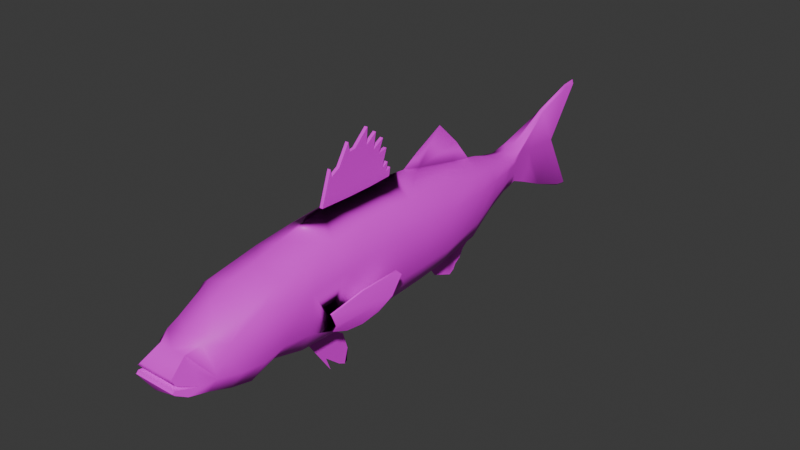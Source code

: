 # Source: Dicentrarchus_labrax.blend  (saved by Blender 4.4.32; exported with 4.5.12 LTS)
import bpy
from mathutils import Matrix  # noqa: F401  (used for matrix-valued properties, if any)

bpy.ops.wm.read_factory_settings(use_empty=True)
scene = bpy.context.scene
scene.name = 'Scene'

# ---- collections
col_collection = bpy.data.collections.new('Collection'); scene.collection.children.link(col_collection)

# ---- images (referenced by path relative to the original .blend; pixels are not part of the script)
import os
ASSET_DIR = os.environ.get("B2B_ASSET_DIR", "")  # directory of the original .blend (textures are referenced by path, not embedded)
HERE = os.path.dirname(os.path.abspath(__file__))  # packed textures are extracted next to this script under _unpacked/

def load_image(name, relpath, width, height, colorspace="sRGB"):
    """Load a texture the original file referenced (path relative to the .blend, or extracted next to this script)."""
    p = next((c for c in (os.path.join(HERE, relpath), os.path.join(ASSET_DIR, relpath)) if relpath and os.path.exists(c)), "")
    if p:
        img = bpy.data.images.load(p, check_existing=True)
        img.name = name
    else:  # same state as the original file: an image datablock whose file is absent (Cycles renders it pink)
        img = bpy.data.images.new(name, width, height)
        img.source = "FILE"
        img.filepath = "//" + (relpath or name)
    img.colorspace_settings.name = colorspace
    return img
img_dicentrachus_labrax_textura = load_image('Dicentrachus_labrax_textura', 'Dicentrachus_labrax_texture.png', 1024, 1024, 'sRGB')

# ---- materials (node trees are filled in below, after node groups)
mat_material_001 = bpy.data.materials.new('Material.001')

# ---- node groups
ng_smooth_by_angle = bpy.data.node_groups.new('Smooth by Angle', 'GeometryNodeTree')
_s = ng_smooth_by_angle.interface.new_socket(name='Mesh', in_out='OUTPUT', socket_type='NodeSocketGeometry')
_s = ng_smooth_by_angle.interface.new_socket(name='Mesh', in_out='INPUT', socket_type='NodeSocketGeometry')
_s = ng_smooth_by_angle.interface.new_socket(name='Angle', in_out='INPUT', socket_type='NodeSocketFloat')
_s.subtype = 'ANGLE'
_s.default_value = 0.5236
_s.min_value = 0.0
_s.max_value = 3.142
_s.description = 'Maximum face angle for smooth edges'
_s = ng_smooth_by_angle.interface.new_socket(name='Ignore Sharpness', in_out='INPUT', socket_type='NodeSocketBool')
_s.force_non_field = True
ng_smooth_by_angle.description = 'Set the sharpness of mesh edges based on the angle between the neighboring faces'
ng_smooth_by_angle.is_modifier = True
_N = ng_smooth_by_angle.nodes; _L = ng_smooth_by_angle.links
n0 = _N.new('GeometryNodeSetShadeSmooth'); n0.name = 'Set Shade Smooth'; n0.location = (120, -80)
n0.domain = 'EDGE'
n1 = _N.new('GeometryNodeSetShadeSmooth'); n1.name = 'Set Shade Smooth.001'; n1.location = (300, -80)
n2 = _N.new('NodeGroupOutput'); n2.name = 'Group Output'; n2.location = (480, -80)
n3 = _N.new('GeometryNodeInputMeshEdgeAngle'); n3.name = 'Edge Angle'; n3.location = (-440, -240)
n4 = _N.new('NodeGroupInput'); n4.name = 'Group Input'; n4.location = (-80, -80)
n5 = _N.new('GeometryNodeInputEdgeSmooth'); n5.name = 'Is Edge Smooth'; n5.location = (-260, -120)
n6 = _N.new('GeometryNodeInputShadeSmooth'); n6.name = 'Is Shade Smooth'; n6.location = (-440, -397)
n7 = _N.new('FunctionNodeCompare'); n7.name = 'Compare'; n7.location = (-260, -260)
n7.operation = 'LESS_EQUAL'
n7.inputs[6].default_value = (0.0, 0.0, 0.0, 0.0)
n7.inputs[7].default_value = (0.0, 0.0, 0.0, 0.0)
n8 = _N.new('FunctionNodeBooleanMath'); n8.name = 'Boolean Math.001'; n8.location = (-80, -260)
n9 = _N.new('NodeGroupInput'); n9.name = 'Group Input.001'; n9.location = (-440, -329)
n10 = _N.new('NodeGroupInput'); n10.name = 'Group Input.002'; n10.location = (-259, -189)
n11 = _N.new('FunctionNodeBooleanMath'); n11.name = 'Boolean Math'; n11.location = (-80, -149)
n11.operation = 'OR'
n12 = _N.new('FunctionNodeBooleanMath'); n12.name = 'Boolean Math.002'; n12.location = (-260, -380)
n12.operation = 'OR'
n13 = _N.new('NodeGroupInput'); n13.name = 'Group Input.003'; n13.location = (-440, -460)
_L.new(n3.outputs[0], n7.inputs[0])
_L.new(n1.outputs[0], n2.inputs[0])
_L.new(n9.outputs[1], n7.inputs[1])
_L.new(n7.outputs[0], n8.inputs[0])
_L.new(n4.outputs[0], n0.inputs[0])
_L.new(n0.outputs[0], n1.inputs[0])
_L.new(n8.outputs[0], n0.inputs[2])
_L.new(n10.outputs[2], n11.inputs[1])
_L.new(n5.outputs[0], n11.inputs[0])
_L.new(n11.outputs[0], n0.inputs[1])
_L.new(n13.outputs[2], n12.inputs[1])
_L.new(n6.outputs[0], n12.inputs[0])
_L.new(n12.outputs[0], n8.inputs[1])
n2.is_active_output = True

# ---- material node trees
mat_material_001.use_nodes = True; mat_material_001.node_tree.nodes.clear()
_N = mat_material_001.node_tree.nodes; _L = mat_material_001.node_tree.links
n0 = _N.new('ShaderNodeBsdfPrincipled'); n0.name = 'Principled BSDF'; n0.location = (10, 300)
n1 = _N.new('ShaderNodeOutputMaterial'); n1.name = 'Material Output'; n1.location = (300, 300)
n2 = _N.new('ShaderNodeTexImage'); n2.name = 'Image Texture'; n2.location = (-280, 280)
n2.image = img_dicentrachus_labrax_textura
_L.new(n0.outputs[0], n1.inputs[0])
_L.new(n2.outputs[0], n0.inputs[0])
n1.is_active_output = True

# ---- world
world_world = bpy.data.worlds.new('World'); scene.world = world_world
world_world.use_nodes = True; world_world.node_tree.nodes.clear()
_N = world_world.node_tree.nodes; _L = world_world.node_tree.links
n0 = _N.new('ShaderNodeOutputWorld'); n0.name = 'World Output'; n0.location = (300, 300)
n1 = _N.new('ShaderNodeBackground'); n1.name = 'Background'; n1.location = (10, 300)
n1.inputs[0].default_value = (0.05088, 0.05088, 0.05088, 1.0)
_L.new(n1.outputs[0], n0.inputs[0])
n0.is_active_output = True
world_world.color = (0.05088, 0.05088, 0.05088)
world_world.sun_shadow_jitter_overblur = 0.0

# ---- meshes
me_vert = bpy.data.meshes.new('Vert')
me_vert.from_pydata([(0.0, -0.3978, 0.4703), (0.0, -0.633, 0.4703), (0.0, -0.8955, 0.4782), (0.0, -1.321, 0.3824), (0.0, -1.744, 0.2881), (0.0, -2.139, 0.07733), (0.0, -2.397, -0.06686), (0.0, -2.398, -0.09833), (0.0, -2.353, -0.1218), (0.0, -2.415, -0.1971), (0.0, -2.137, -0.333), (0.0, -1.771, -0.4389), (0.0, -1.346, -0.4706), (0.0, -0.9432, -0.5026), (0.0, -0.6321, -0.5164), (0.0, -0.3958, -0.5072), (0.0, -0.0899, -0.4852), (0.0, 0.2602, -0.4345), (0.0, 0.5886, -0.3585), (0.0, 0.9441, -0.1813), (0.0, 1.11, -0.1128), (0.0, 1.199, -0.08891), (0.0, 1.3, -0.08891), (0.0, 2.17, -0.4423), (0.0, 2.273, -0.4569), (0.0, 2.009, 0.05042), (0.0, 2.317, 0.5285), (0.0, 2.189, 0.5156), (0.0, 1.826, 0.3966), (0.0, 1.433, 0.1984), (0.0, 1.817, -0.3067), (0.0, 1.298, 0.1793), (0.0, 1.206, 0.1836), (0.0, 1.111, 0.2026), (0.0, 0.8847, 0.2723), (0.0, 0.6006, 0.3229), (0.0, 0.1739, 0.4145), (0.0, -0.1923, 0.4795), (0.0, -1.519, 0.3329), (0.0, -1.539, -0.4643), (0.0, -1.924, 0.2042), (0.0, -1.944, -0.4048), (0.0, -2.309, -0.2714), (0.0, -2.256, 0.02455), (0.0, -2.4, -0.133), (0.0, -2.421, -0.1503), (0.0, -2.236, -0.1737), (0.2059, -0.3978, 0.3593), (0.2055, -0.6329, 0.3593), (0.208, -1.0, 0.332), (0.2114, -1.321, 0.2951), (0.2145, -1.519, 0.259), (0.2223, -1.744, 0.211), (0.1659, -2.062, 0.09867), (0.1574, -2.155, 0.06534), (0.1153, -2.253, 0.02454), (0.1486, -2.397, -0.06687), (0.1776, -2.397, -0.09833), (0.1868, -2.353, -0.1218), (0.1722, -2.42, -0.1503), (0.1444, -2.382, -0.1942), (0.1746, -2.303, -0.2334), (0.1623, -2.13, -0.2924), (0.1817, -1.959, -0.3445), (0.2222, -1.823, -0.3481), (0.2145, -1.616, -0.2861), (0.2114, -1.346, -0.358), (0.208, -1.0, -0.378), (0.2055, -0.632, -0.3914), (0.2059, -0.3958, -0.3847), (0.2078, -0.08988, -0.3687), (0.2108, 0.1757, -0.3446), (0.2196, 0.5886, -0.262), (0.165, 0.8912, -0.1517), (0.14, 1.11, -0.08047), (0.1364, 1.199, -0.06267), (0.1122, 1.3, -0.06267), (0.07757, 1.473, -0.1394), (0.02226, 1.817, -0.3003), (0.01069, 2.17, -0.4288), (0.01069, 2.273, -0.4427), (0.01057, 2.009, 0.05651), (0.01069, 2.317, 0.4916), (0.01069, 2.189, 0.4795), (0.02147, 1.826, 0.3666), (0.08594, 1.435, 0.1826), (0.1124, 1.298, 0.1331), (0.1357, 1.206, 0.1362), (0.1404, 1.111, 0.1496), (0.1654, 0.8852, 0.1986), (0.2189, 0.6006, 0.2517), (0.2108, 0.1739, 0.3185), (0.2072, -0.1944, 0.3494), (0.2099, -2.238, -0.1737), (0.1765, -2.399, -0.133), (0.2341, -2.108, -0.1741), (0.2342, -1.99, 0.01955), (0.3055, -1.764, -0.198), (0.3121, -1.589, -0.1599), (0.3121, -1.338, -0.1917), (0.3088, -1.122, -0.2267), (0.3121, -0.6323, -0.1929), (0.3121, -0.3971, 0.153), (0.3121, -0.09357, -0.1787), (0.3121, 0.1745, 0.1341), (0.266, 0.5926, -0.1239), (0.2102, 0.8858, 0.1117), (0.1625, 1.109, -0.008506), (0.1372, 1.204, 0.09275), (0.113, 1.299, 0.000482), (0.05725, 1.601, -0.04791), (0.2087, -2.192, -0.03246), (0.27, -1.936, -0.2033), (0.2756, -1.742, 0.1722), (0.3121, -1.58, 0.1554), (0.3121, -1.329, 0.1066), (0.3121, -1.0, 0.1311), (0.3121, -0.6326, 0.1499), (0.3121, -0.3964, -0.1868), (0.3121, -0.09727, 0.1471), (0.3121, 0.1751, -0.1688), (0.2658, 0.5966, 0.1107), (0.2098, 0.8881, -0.04881), (0.1627, 1.109, 0.0977), (0.1373, 1.202, 0.001916), (0.1132, 1.299, 0.08988), (0.05957, 1.589, 0.114), (0.0, 1.47, -0.1366), (0.2406, -2.023, -0.08364), (0.2257, -2.12, -0.1074), (0.0, 0.3827, -0.6047), (0.0, 0.5869, -0.6879), (0.0, 1.021, -0.2286), (0.0, -0.4207, 0.9343), (0.0, -0.6196, 0.8829), (0.0, -0.8046, 0.7423), (0.0, -0.3327, 0.8703), (0.0, -0.7171, 0.7268), (0.0, -0.5514, 0.8155), (0.0, -0.4334, 0.8021), (0.0, -0.2197, 0.7114), (0.0, -0.2571, 0.8), (0.0, -0.2651, 0.5709), (0.0, -0.3605, 0.7432), (0.0, -0.2525, 0.621), (0.0, -0.3039, 0.6935), (0.0, -0.2086, 0.5988), (0.0, -0.2244, 0.5303), (0.0, -0.1795, 0.5464), (0.0, -0.6083, 0.8074), (0.0, -0.7933, 0.6843), (0.0, -0.01197, 0.4629), (0.0, 0.7913, 0.2873), (0.0, 0.6311, 0.481), (0.0, 0.4171, 0.6841), (0.0, 0.1491, 0.5529), (0.0, -0.3466, 0.8067), (0.0, -1.104, -0.506), (0.0, -0.7128, -0.6194), (0.0, -0.6782, -0.8777), (0.0, -0.666, -0.7719), (0.0, -0.8553, -0.8691), (0.0, -0.8166, -0.5502), (0.0, -0.7635, -0.8632), (0.0, -0.701, -0.8956), (0.3027, -1.156, -0.1274), (0.2584, -1.108, -0.2993), (0.4385, -0.6818, -0.1375), (0.4471, -0.6343, 0.04386), (0.3725, -0.7547, -0.2578), (0.3731, -0.9053, -0.02185), (0.4546, -0.5923, 0.003546), (0.326, -0.8731, -0.3199), (0.2915, -0.9949, -0.3297), (0.01402, -0.9432, -0.5026), (0.01402, -0.8166, -0.5502), (0.008882, -0.9105, -0.7378), (0.3158, -1.158, -0.129), (0.3279, -1.124, -0.2283), (0.2775, -1.11, -0.3009), (0.4678, -0.5943, 0.001952), (0.4576, -0.6838, -0.1391), (0.3916, -0.7566, -0.2594), (0.3451, -0.875, -0.3215), (0.3862, -0.9072, -0.02345), (0.4602, -0.6362, 0.04227), (0.3105, -0.9968, -0.3313), (0.0139, -0.3978, 0.4703), (0.0139, -0.633, 0.4703), (0.0139, -0.8955, 0.4782), (0.0139, -0.1923, 0.4795), (0.0139, -0.6083, 0.8074), (0.0139, -0.6196, 0.8829), (0.0139, -0.7933, 0.6843), (0.0139, -0.8046, 0.7423), (0.0139, -0.4334, 0.8021), (0.0139, -0.4207, 0.9343), (0.0139, -0.3466, 0.8067), (0.0139, -0.3327, 0.8703), (0.0139, -0.7171, 0.7268), (0.0139, -0.5514, 0.8155), (0.0139, -0.2525, 0.621), (0.0139, -0.2197, 0.7114), (0.0139, -0.3039, 0.6935), (0.0139, -0.2571, 0.8), (0.0139, -0.2086, 0.5988), (0.0139, -0.2651, 0.5709), (0.0139, -0.3605, 0.7432), (0.0139, -0.2244, 0.5303), (0.0139, -0.1795, 0.5464), (0.0, 0.7597, -0.5106), (0.0, 0.9074, -0.3566), (0.0, 0.6605, -0.6161), (0.0, 0.9805, -0.2803), (0.0, 0.7158, -0.5833), (0.0, 0.83, -0.4611), (0.0, 0.6348, -0.6602)], [], [(118, 69, 70, 103), (54, 55, 56, 57, 58, 93, 94, 59, 60, 61, 62, 95, 111), (97, 112, 63, 64), (98, 97, 64, 65), (99, 98, 65, 66), (100, 99, 66, 67, 166), (101, 100, 166, 67, 68), (102, 47, 48, 117), (119, 104, 91, 92), (104, 121, 90, 91), (121, 106, 89, 90), (106, 123, 88, 89), (123, 108, 87, 88), (108, 125, 86, 87), (125, 126, 85, 86), (77, 78, 79, 80, 81, 82, 83, 84, 85, 126, 110), (76, 77, 110, 109), (109, 110, 126, 125), (75, 76, 109, 124), (124, 109, 125, 108), (74, 75, 124, 107), (107, 124, 108, 123), (73, 74, 107, 122), (122, 107, 123, 106), (72, 73, 122, 105), (105, 122, 106, 121), (71, 72, 105, 120), (120, 105, 121, 104), (70, 71, 120, 103), (103, 120, 104, 119), (69, 118, 101, 68), (118, 102, 117, 101), (48, 49, 116, 117), (117, 116, 165, 100, 101), (49, 50, 115, 116), (116, 115, 99, 100, 165), (50, 51, 114, 115), (115, 114, 98, 99), (51, 52, 113, 114), (114, 113, 97, 98), (52, 53, 96, 113), (113, 96, 128, 112, 97), (47, 102, 119, 92), (102, 118, 103, 119), (0, 47, 92, 37), (26, 82, 81, 25), (14, 68, 67, 13), (39, 65, 64, 11), (1, 48, 47, 0), (27, 83, 82, 26), (15, 69, 68, 14), (40, 53, 52, 4), (2, 49, 48, 1), (28, 84, 83, 27), (16, 70, 69, 15), (41, 63, 62, 10), (3, 50, 49, 2), (29, 85, 84, 28), (17, 71, 70, 16), (42, 61, 60, 9), (4, 52, 51, 38), (18, 72, 71, 17), (43, 55, 54, 5), (5, 54, 53, 40), (31, 86, 85, 29), (19, 73, 72, 18), (44, 94, 93, 46), (6, 56, 55, 43), (32, 87, 86, 31), (20, 74, 73, 19), (45, 59, 94, 44), (7, 57, 56, 6), (33, 88, 87, 32), (21, 75, 74, 20), (46, 93, 58, 8), (8, 58, 57, 7), (34, 89, 88, 33), (22, 76, 75, 21), (9, 60, 59, 45), (35, 90, 89, 34, 152), (22, 127, 77, 76), (10, 62, 61, 42), (36, 91, 90, 35), (23, 79, 78, 30), (11, 64, 63, 41), (37, 92, 91, 36, 151), (24, 80, 79, 23), (12, 66, 65, 39), (38, 51, 50, 3), (25, 81, 80, 24), (13, 67, 66, 12, 157), (78, 77, 127, 30), (62, 63, 112, 95), (111, 129, 128, 96, 53, 54), (95, 112, 128, 129, 111), (141, 143, 207, 204), (137, 150, 193, 199), (169, 167, 181, 182), (168, 170, 184, 185), (174, 157, 161, 176, 163, 164, 159, 160, 158, 175), (162, 13, 174, 175), (13, 157, 174), (158, 162, 175), (19, 18, 131, 216, 212, 214, 210, 215, 211, 213, 132), (18, 17, 130, 131), (178, 179, 186, 183, 182, 181), (178, 181, 180, 185, 184, 177), (166, 173, 186, 179), (170, 165, 177, 184), (165, 100, 178, 177), (100, 166, 179, 178), (171, 168, 185, 180), (172, 169, 182, 183), (167, 171, 180, 181), (173, 172, 183, 186), (189, 188, 192, 199, 193, 194), (187, 190, 209, 208, 205, 206, 201, 202, 203, 204, 207, 197, 198, 195, 196, 200, 191, 192, 188), (142, 144, 201, 206), (134, 137, 199, 192), (140, 145, 203, 202), (133, 138, 200, 196), (149, 134, 192, 191), (147, 146, 205, 208), (143, 156, 197, 207), (1, 0, 187, 188), (0, 37, 190, 187), (136, 139, 195, 198), (150, 135, 194, 193), (148, 147, 208, 209), (2, 1, 188, 189), (144, 140, 202, 201), (139, 133, 196, 195), (37, 148, 209, 190), (145, 141, 204, 203), (156, 136, 198, 197), (138, 149, 191, 200), (146, 142, 206, 205), (135, 2, 189, 194), (151, 36, 153, 154, 155), (36, 35, 153), (35, 152, 153), (165, 170, 168, 171, 167, 169, 172, 173, 166, 100)])
me_vert.polygons.foreach_set('use_smooth', [True] * 142)
_uv = me_vert.uv_layers.new(name='UVMap')
_uv.uv.foreach_set('vector', [0.1695, 0.4273, 0.2099, 0.4295, 0.2056, 0.4926, 0.1668, 0.4899, 0.1225, 0.06527, 0.1311, 0.04552, 0.1507, 0.01587, 0.1573, 0.01551, 0.162, 0.02457, 0.1725, 0.04834, 0.1645, 0.0152, 0.1681, 0.01106, 0.1769, 0.01946, 0.1849, 0.03546, 0.1965, 0.0715, 0.1723, 0.07484, 0.1431, 0.05735, 0.1764, 0.1451, 0.1779, 0.1099, 0.2068, 0.1069, 0.2072, 0.1344, 0.3242, 0.1801, 0.3306, 0.1456, 0.3603, 0.1379, 0.354, 0.1782, 0.3246, 0.2325, 0.3242, 0.1801, 0.354, 0.1782, 0.3585, 0.2356, 0.3262, 0.2777, 0.3246, 0.2325, 0.3585, 0.2356, 0.3575, 0.3069, 0.342, 0.2826, 0.1715, 0.3786, 0.1802, 0.2777, 0.1949, 0.2814, 0.2106, 0.3046, 0.2121, 0.3807, 0.09922, 0.426, 0.05607, 0.4264, 0.05685, 0.3778, 0.1006, 0.3773, 0.09943, 0.4879, 0.1012, 0.5441, 0.06261, 0.5445, 0.05744, 0.4684, 0.1012, 0.5441, 0.1044, 0.6319, 0.07504, 0.6328, 0.06261, 0.5445, 0.1044, 0.6319, 0.103, 0.6923, 0.08483, 0.6924, 0.07504, 0.6328, 0.103, 0.6923, 0.1049, 0.7391, 0.09409, 0.7395, 0.08483, 0.6924, 0.1049, 0.7391, 0.1055, 0.759, 0.09652, 0.7594, 0.09409, 0.7395, 0.1055, 0.759, 0.1057, 0.7789, 0.09675, 0.7786, 0.09652, 0.7594, 0.1057, 0.7789, 0.09949, 0.8393, 0.08595, 0.8071, 0.09675, 0.7786, 0.1524, 0.8161, 0.1842, 0.8884, 0.2096, 0.962, 0.2121, 0.9832, 0.1098, 0.927, 0.01873, 0.9889, 0.02167, 0.9625, 0.04628, 0.8879, 0.08595, 0.8071, 0.09949, 0.8393, 0.1329, 0.8424, 0.1372, 0.7796, 0.1524, 0.8161, 0.1329, 0.8424, 0.1242, 0.7793, 0.1242, 0.7793, 0.1329, 0.8424, 0.09949, 0.8393, 0.1057, 0.7789, 0.1377, 0.7586, 0.1372, 0.7796, 0.1242, 0.7793, 0.1243, 0.7588, 0.1243, 0.7588, 0.1242, 0.7793, 0.1057, 0.7789, 0.1055, 0.759, 0.1417, 0.7402, 0.1377, 0.7586, 0.1243, 0.7588, 0.1269, 0.7394, 0.1269, 0.7394, 0.1243, 0.7588, 0.1055, 0.759, 0.1049, 0.7391, 0.1573, 0.695, 0.1417, 0.7402, 0.1269, 0.7394, 0.1362, 0.6934, 0.1362, 0.6934, 0.1269, 0.7394, 0.1049, 0.7391, 0.103, 0.6923, 0.1813, 0.6322, 0.1573, 0.695, 0.1362, 0.6934, 0.153, 0.6319, 0.153, 0.6319, 0.1362, 0.6934, 0.103, 0.6923, 0.1044, 0.6319, 0.1998, 0.5473, 0.1813, 0.6322, 0.153, 0.6319, 0.1638, 0.5453, 0.1638, 0.5453, 0.153, 0.6319, 0.1044, 0.6319, 0.1012, 0.5441, 0.2056, 0.4926, 0.1998, 0.5473, 0.1638, 0.5453, 0.1668, 0.4899, 0.1668, 0.4899, 0.1638, 0.5453, 0.1012, 0.5441, 0.09943, 0.4879, 0.2099, 0.4295, 0.1695, 0.4273, 0.1715, 0.3786, 0.2121, 0.3807, 0.1695, 0.4273, 0.09922, 0.426, 0.1006, 0.3773, 0.1715, 0.3786, 0.05685, 0.3778, 0.06374, 0.3021, 0.1058, 0.3015, 0.1006, 0.3773, 0.1006, 0.3773, 0.1058, 0.3015, 0.1597, 0.2703, 0.1802, 0.2777, 0.1715, 0.3786, 0.06374, 0.3021, 0.07246, 0.2359, 0.1119, 0.2336, 0.1058, 0.3015, 0.1058, 0.3015, 0.1119, 0.2336, 0.1737, 0.2329, 0.1802, 0.2777, 0.1597, 0.2703, 0.07246, 0.2359, 0.08061, 0.1951, 0.1027, 0.1816, 0.1119, 0.2336, 0.1119, 0.2336, 0.1027, 0.1816, 0.1679, 0.181, 0.1737, 0.2329, 0.2562, 0.6688, 0.2547, 0.7159, 0.2429, 0.7181, 0.2342, 0.6879, 0.1027, 0.1816, 0.09958, 0.1487, 0.1764, 0.1451, 0.1679, 0.181, 0.09134, 0.1487, 0.1154, 0.08414, 0.1318, 0.09852, 0.09958, 0.1487, 0.09958, 0.1487, 0.1318, 0.09852, 0.1533, 0.09201, 0.1779, 0.1099, 0.1764, 0.1451, 0.05607, 0.4264, 0.09922, 0.426, 0.09943, 0.4879, 0.05744, 0.4684, 0.09922, 0.426, 0.1695, 0.4273, 0.1668, 0.4899, 0.09943, 0.4879, 0.2995, 0.4368, 0.2548, 0.4442, 0.2534, 0.4055, 0.2987, 0.3963, 0.5295, 0.7135, 0.5339, 0.7192, 0.5295, 0.8251, 0.5299, 0.8268, 0.405, 0.3856, 0.3555, 0.3826, 0.3575, 0.3069, 0.4069, 0.3216, 0.4093, 0.1986, 0.354, 0.1782, 0.3603, 0.1379, 0.4093, 0.1504, 0.3006, 0.4824, 0.256, 0.4898, 0.2548, 0.4442, 0.2995, 0.4368, 0.01414, 0.9625, 0.02167, 0.9625, 0.01873, 0.9889, 0.01106, 0.9889, 0.4018, 0.4336, 0.3525, 0.4307, 0.3555, 0.3826, 0.405, 0.3856, 0.3011, 0.7519, 0.2654, 0.7858, 0.2547, 0.7159, 0.302, 0.711, 0.302, 0.5327, 0.2566, 0.5629, 0.256, 0.4898, 0.3006, 0.4824, 0.03998, 0.888, 0.04628, 0.8879, 0.02167, 0.9625, 0.01414, 0.9625, 0.3968, 0.4954, 0.3476, 0.4927, 0.3525, 0.4307, 0.4018, 0.4336, 0.4079, 0.1138, 0.3688, 0.1098, 0.3694, 0.07299, 0.4033, 0.07216, 0.302, 0.6221, 0.2567, 0.6278, 0.2566, 0.5629, 0.302, 0.5327, 0.2851, 0.1016, 0.2671, 0.102, 0.2824, 0.01316, 0.2875, 0.01106, 0.3887, 0.5654, 0.3422, 0.5462, 0.3476, 0.4927, 0.3968, 0.4954, 0.3994, 0.03507, 0.3635, 0.03585, 0.3663, 0.0184, 0.3937, 0.01106, 0.302, 0.711, 0.2547, 0.7159, 0.2562, 0.6688, 0.3019, 0.6641, 0.3785, 0.6301, 0.329, 0.628, 0.3422, 0.5462, 0.3887, 0.5654, 0.2989, 0.8293, 0.2752, 0.8284, 0.2669, 0.8062, 0.2995, 0.8027, 0.2995, 0.8027, 0.2669, 0.8062, 0.2654, 0.7858, 0.3011, 0.7519, 0.2854, 0.1291, 0.2613, 0.1321, 0.2671, 0.102, 0.2851, 0.1016, 0.4538, 0.81, 0.4872, 0.8214, 0.4897, 0.8882, 0.4423, 0.8913, 0.5584, 0.6464, 0.5579, 0.6827, 0.5295, 0.6914, 0.5295, 0.6482, 0.2976, 0.8632, 0.2671, 0.8627, 0.2752, 0.8284, 0.2989, 0.8293, 0.2859, 0.1466, 0.257, 0.1496, 0.2613, 0.1321, 0.2854, 0.1291, 0.4588, 0.7735, 0.4882, 0.7744, 0.4872, 0.8214, 0.4538, 0.81, 0.5637, 0.6466, 0.5632, 0.6821, 0.5579, 0.6827, 0.5584, 0.6464, 0.669, 0.353, 0.669, 0.3898, 0.6627, 0.3837, 0.6627, 0.353, 0.2868, 0.1637, 0.2568, 0.1671, 0.257, 0.1496, 0.2859, 0.1466, 0.4611, 0.7552, 0.4897, 0.7566, 0.4882, 0.7744, 0.4588, 0.7735, 0.6049, 0.04999, 0.6049, 0.01106, 0.6303, 0.01215, 0.6306, 0.04682, 0.6306, 0.04682, 0.6303, 0.01215, 0.6401, 0.0123, 0.6406, 0.04528, 0.2893, 0.2025, 0.2537, 0.2072, 0.2568, 0.1671, 0.2868, 0.1637, 0.4651, 0.228, 0.4423, 0.2238, 0.4423, 0.2031, 0.4695, 0.2079, 0.6724, 0.01111, 0.6733, 0.0407, 0.6627, 0.04665, 0.6627, 0.01106, 0.2917, 0.2539, 0.2452, 0.2584, 0.2537, 0.2072, 0.2893, 0.2025, 0.29, 0.2195, 0.4651, 0.228, 0.4616, 0.2643, 0.4475, 0.2628, 0.4423, 0.2238, 0.4033, 0.07216, 0.3694, 0.07299, 0.3635, 0.03585, 0.3994, 0.03507, 0.2956, 0.33, 0.2502, 0.3363, 0.2452, 0.2584, 0.2917, 0.2539, 0.4565, 0.4185, 0.4534, 0.4175, 0.456, 0.3406, 0.4607, 0.3415, 0.4093, 0.1504, 0.3603, 0.1379, 0.3688, 0.1098, 0.4079, 0.1138, 0.2987, 0.3963, 0.2534, 0.4055, 0.2502, 0.3363, 0.2956, 0.33, 0.2975, 0.3625, 0.4532, 0.4396, 0.45, 0.4387, 0.4534, 0.4175, 0.4565, 0.4185, 0.4079, 0.2381, 0.3585, 0.2356, 0.354, 0.1782, 0.4093, 0.1986, 0.3019, 0.6641, 0.2562, 0.6688, 0.2567, 0.6278, 0.302, 0.6221, 0.6049, 0.2207, 0.6071, 0.2194, 0.6072, 0.332, 0.6049, 0.3349, 0.4069, 0.3216, 0.3575, 0.3069, 0.3585, 0.2356, 0.4079, 0.2381, 0.4088, 0.2889, 0.456, 0.3406, 0.4475, 0.2628, 0.4616, 0.2643, 0.4607, 0.3415, 0.3694, 0.07299, 0.3688, 0.1098, 0.3394, 0.1103, 0.3451, 0.07416, 0.1431, 0.05735, 0.1585, 0.07226, 0.1533, 0.09201, 0.1318, 0.09852, 0.1154, 0.08414, 0.1225, 0.06527, 0.1723, 0.07484, 0.1779, 0.1099, 0.1533, 0.09201, 0.1585, 0.07226, 0.1431, 0.05735, 0.6655, 0.9446, 0.6655, 0.9688, 0.6627, 0.9688, 0.6627, 0.9446, 0.6655, 0.1739, 0.6662, 0.1918, 0.6634, 0.1919, 0.6627, 0.1741, 0.5296, 0.3983, 0.5352, 0.3695, 0.5391, 0.3687, 0.5335, 0.3975, 0.5322, 0.8491, 0.5329, 0.9086, 0.5302, 0.9083, 0.5295, 0.8489, 0.5552, 0.02913, 0.5828, 0.01106, 0.5828, 0.1023, 0.577, 0.07317, 0.5665, 0.1117, 0.5596, 0.1246, 0.5537, 0.1241, 0.5393, 0.1075, 0.5295, 0.07597, 0.5392, 0.05202, 0.6656, 0.06904, 0.6656, 0.0902, 0.6627, 0.08994, 0.6627, 0.06878, 0.6656, 0.0902, 0.6634, 0.1214, 0.6627, 0.08994, 0.6051, 0.8474, 0.6049, 0.8288, 0.6078, 0.8288, 0.3968, 0.8337, 0.388, 0.9153, 0.3242, 0.9392, 0.3261, 0.9279, 0.3328, 0.9198, 0.3352, 0.9068, 0.3462, 0.893, 0.3507, 0.8759, 0.3654, 0.8534, 0.375, 0.8338, 0.3821, 0.8222, 0.388, 0.9153, 0.3968, 0.9843, 0.355, 0.9728, 0.3242, 0.9392, 0.48, 0.7305, 0.4651, 0.7331, 0.4502, 0.7144, 0.4423, 0.6908, 0.4446, 0.6639, 0.4618, 0.6413, 0.48, 0.7305, 0.4618, 0.6413, 0.4815, 0.6131, 0.4925, 0.6177, 0.5017, 0.6736, 0.5017, 0.7289, 0.666, 0.8041, 0.666, 0.8289, 0.6627, 0.8292, 0.6627, 0.8045, 0.5329, 0.9086, 0.5322, 0.9666, 0.5295, 0.9664, 0.5302, 0.9083, 0.6152, 0.9237, 0.6088, 0.9444, 0.6049, 0.9437, 0.6125, 0.9233, 0.6088, 0.9444, 0.6152, 0.9617, 0.6113, 0.961, 0.6049, 0.9437, 0.6954, 0.3518, 0.6954, 0.3417, 0.6981, 0.3423, 0.6981, 0.3525, 0.5295, 0.4275, 0.5296, 0.3983, 0.5335, 0.3975, 0.5334, 0.4267, 0.5352, 0.3695, 0.5295, 0.3392, 0.5322, 0.3388, 0.5391, 0.3687, 0.5307, 0.4513, 0.5295, 0.4275, 0.5334, 0.4267, 0.5346, 0.4505, 0.4185, 0.6522, 0.4201, 0.7064, 0.3348, 0.7091, 0.3671, 0.6889, 0.3759, 0.6732, 0.3639, 0.6709, 0.4201, 0.755, 0.4182, 0.7974, 0.4044, 0.8, 0.4077, 0.7908, 0.3936, 0.794, 0.3993, 0.7823, 0.389, 0.7849, 0.3703, 0.7917, 0.374, 0.7743, 0.3519, 0.7839, 0.3637, 0.7626, 0.3506, 0.7655, 0.3374, 0.7683, 0.3515, 0.7475, 0.3242, 0.7501, 0.3487, 0.7231, 0.3504, 0.7114, 0.3348, 0.7091, 0.4201, 0.7064, 0.6627, 0.7337, 0.6627, 0.7242, 0.6656, 0.7242, 0.6656, 0.7337, 0.6662, 0.1436, 0.6655, 0.1739, 0.6627, 0.1741, 0.6634, 0.1438, 0.6983, 0.05269, 0.6983, 0.0703, 0.6954, 0.07026, 0.6954, 0.05265, 0.6661, 0.2852, 0.6655, 0.3192, 0.6627, 0.3192, 0.6632, 0.2853, 0.6954, 0.1082, 0.6954, 0.09243, 0.6983, 0.09243, 0.6983, 0.1082, 0.6954, 0.1435, 0.6954, 0.1303, 0.6983, 0.1303, 0.6983, 0.1435, 0.6627, 0.9225, 0.6627, 0.9102, 0.6656, 0.9102, 0.6656, 0.9225, 0.6079, 0.411, 0.6075, 0.4591, 0.6049, 0.4592, 0.6053, 0.4111, 0.6627, 0.5168, 0.6627, 0.4789, 0.6655, 0.479, 0.6655, 0.5169, 0.6655, 0.8513, 0.6655, 0.8758, 0.6627, 0.8759, 0.6627, 0.8514, 0.6954, 0.2844, 0.6954, 0.2722, 0.6983, 0.2722, 0.6983, 0.2844, 0.6983, 0.3746, 0.6983, 0.3845, 0.6954, 0.3845, 0.6954, 0.3746, 0.6075, 0.357, 0.6079, 0.411, 0.6053, 0.4111, 0.6049, 0.3572, 0.6627, 0.7242, 0.6627, 0.7074, 0.6656, 0.7073, 0.6656, 0.7242, 0.6627, 0.782, 0.6627, 0.7559, 0.6656, 0.7559, 0.6656, 0.782, 0.6954, 0.2137, 0.6954, 0.2007, 0.6983, 0.2007, 0.6983, 0.2137, 0.6954, 0.03052, 0.6954, 0.01108, 0.6983, 0.01106, 0.6983, 0.03051, 0.6627, 0.9102, 0.6627, 0.898, 0.6656, 0.898, 0.6656, 0.9102, 0.6655, 0.3192, 0.6661, 0.3308, 0.6632, 0.3308, 0.6627, 0.3192, 0.6983, 0.1656, 0.6983, 0.1786, 0.6954, 0.1786, 0.6954, 0.1656, 0.6656, 0.214, 0.6656, 0.263, 0.6627, 0.2631, 0.6627, 0.2141, 0.5056, 0.01106, 0.5073, 0.0507, 0.474, 0.1401, 0.4423, 0.08803, 0.4804, 0.03965, 0.5073, 0.0507, 0.5073, 0.1409, 0.474, 0.1401, 0.5073, 0.1409, 0.5063, 0.1809, 0.474, 0.1401, 0.4423, 0.5839, 0.4423, 0.5258, 0.4514, 0.4668, 0.4625, 0.4618, 0.482, 0.4898, 0.4994, 0.5163, 0.5019, 0.5455, 0.494, 0.5706, 0.4792, 0.5909, 0.4639, 0.5848])
me_vert.materials.append(mat_material_001)
me_vert.update()

# ---- objects
ob_lubina = bpy.data.objects.new('Lubina', me_vert)

# ---- transforms, parenting, visibility, modifiers, constraints
ob_lubina.location = (0.0, 0.0, 0.0)
_m = ob_lubina.modifiers.new('Mirror', 'MIRROR')
_m.use_clip = True
_m = ob_lubina.modifiers.new('Smooth by Angle', 'NODES')
_m.node_group = ng_smooth_by_angle
_gi = [s.identifier for s in ng_smooth_by_angle.interface.items_tree if s.item_type == 'SOCKET' and s.in_out == 'INPUT']
_m[_gi[1]] = 1.222  # Angle
_m.use_pin_to_last = True
_m.show_group_selector = False

# ---- collection membership
col_collection.objects.link(ob_lubina)

# ---- scene / render settings (as saved in the file)
scene.frame_start = 1; scene.frame_end = 250; scene.frame_set(1)
scene.render.engine = 'BLENDER_EEVEE_NEXT'
bpy.context.view_layer.update()

# ---- added for rendering (the .blend has no active camera and no usable light): camera, sun
cam_auto = bpy.data.cameras.new('AutoCamera')
cam_auto.lens = 50.0
cam_auto.sensor_width = 36.0
cam_auto.clip_end = 1000.0
ob_auto_camera = bpy.data.objects.new('AutoCamera', cam_auto)
scene.collection.objects.link(ob_auto_camera)
ob_auto_camera.location = (4.77829, -5.78605, 3.84198)
ob_auto_camera.rotation_euler = (1.09748, -7.21219e-08, 0.694738)
scene.camera = ob_auto_camera
light_auto_sun = bpy.data.lights.new('AutoSun', 'SUN')
light_auto_sun.energy = 3.0
light_auto_sun.angle = 0.0523599
ob_auto_sun = bpy.data.objects.new('AutoSun', light_auto_sun)
scene.collection.objects.link(ob_auto_sun)
ob_auto_sun.rotation_euler = (0.872665, 0.174533, 0.523599)
bpy.context.view_layer.update()
